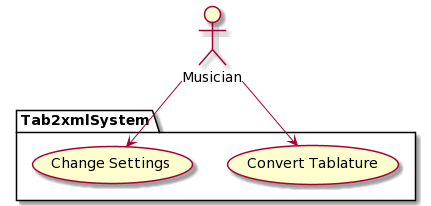

The diagram above was rendered by PlantUML. Its source (embedded in the PNG):
@startuml
actor Musician

package Tab2xmlSystem {
  usecase "Convert Tablature" as UC1
  usecase "Change Settings" as UC2
}

Musician --> UC1
Musician --> UC2
@enduml